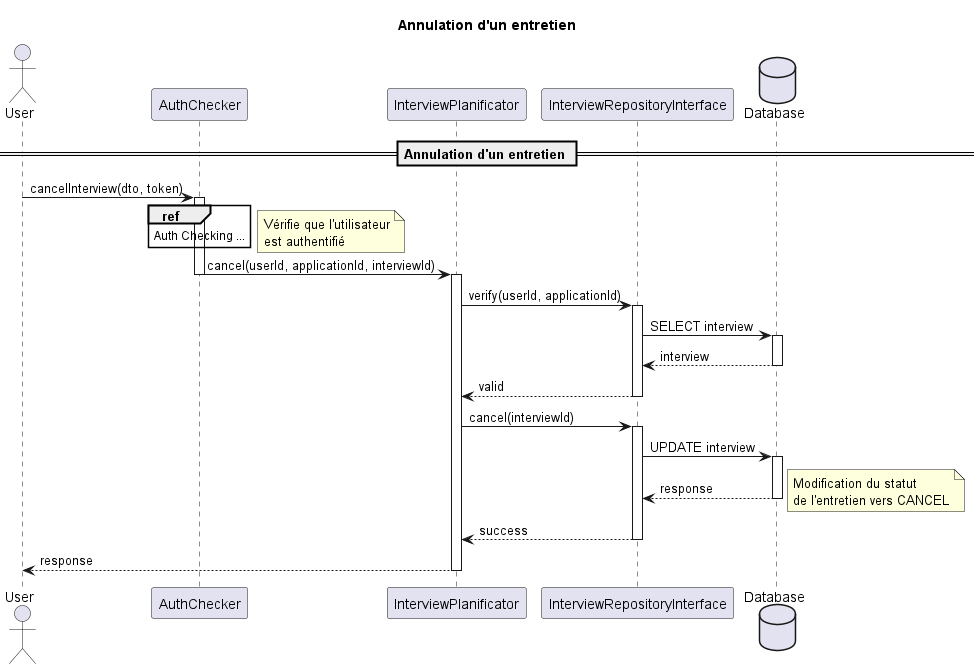

The diagram above was rendered by PlantUML. Its source (embedded in the PNG):
@startuml Interview Cancellation

title "Annulation d'un entretien"

actor User
participant AuthChecker
participant InterviewPlanificator
participant InterviewRepositoryInterface
database Database

== Annulation d'un entretien ==

User -> AuthChecker : cancelInterview(dto, token)
activate AuthChecker

ref over AuthChecker
    Auth Checking ...
end ref

note right
    Vérifie que l'utilisateur
    est authentifié
end note

AuthChecker -> InterviewPlanificator : cancel(userId, applicationId, interviewId)
deactivate AuthChecker
activate InterviewPlanificator

' Vérification de l'accès
InterviewPlanificator -> InterviewRepositoryInterface : verify(userId, applicationId)
activate InterviewRepositoryInterface

InterviewRepositoryInterface -> Database : SELECT interview
activate Database
Database --> InterviewRepositoryInterface : interview
deactivate Database

InterviewRepositoryInterface --> InterviewPlanificator : valid
deactivate InterviewRepositoryInterface

' Annulation
InterviewPlanificator -> InterviewRepositoryInterface : cancel(interviewId)
activate InterviewRepositoryInterface

InterviewRepositoryInterface -> Database : UPDATE interview
activate Database
Database --> InterviewRepositoryInterface : response
deactivate Database

note right
    Modification du statut
    de l'entretien vers CANCEL
end note

InterviewRepositoryInterface --> InterviewPlanificator : success
deactivate InterviewRepositoryInterface

InterviewPlanificator --> User : response
deactivate InterviewPlanificator

@enduml